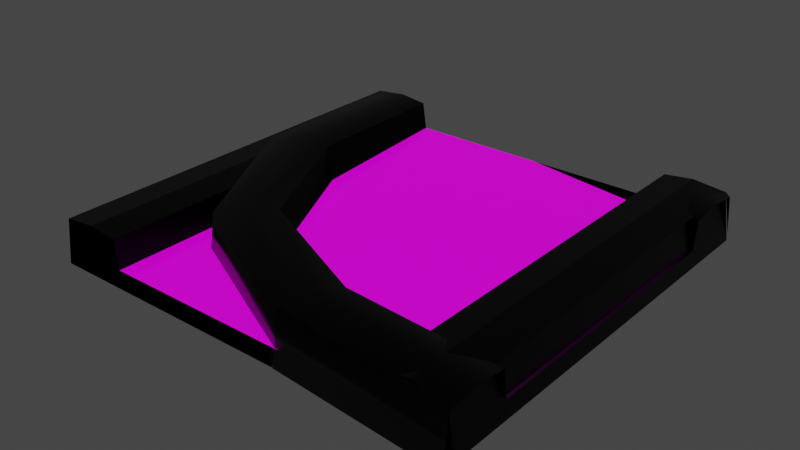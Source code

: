 # Source: ConveyorBelts.blend  (saved by Blender 2.91.10; exported with 4.5.12 LTS)
import bpy
from mathutils import Matrix  # noqa: F401  (used for matrix-valued properties, if any)

bpy.ops.wm.read_factory_settings(use_empty=True)
scene = bpy.context.scene
scene.name = 'Scene'

# ---- collections
col_collection = bpy.data.collections.new('Collection'); scene.collection.children.link(col_collection)

# ---- images (referenced by path relative to the original .blend; pixels are not part of the script)
import os
ASSET_DIR = os.environ.get("B2B_ASSET_DIR", "")  # directory of the original .blend (textures are referenced by path, not embedded)
HERE = os.path.dirname(os.path.abspath(__file__))  # packed textures are extracted next to this script under _unpacked/

def load_image(name, relpath, width, height, colorspace="sRGB"):
    """Load a texture the original file referenced (path relative to the .blend, or extracted next to this script)."""
    p = next((c for c in (os.path.join(HERE, relpath), os.path.join(ASSET_DIR, relpath)) if relpath and os.path.exists(c)), "")
    if p:
        img = bpy.data.images.load(p, check_existing=True)
        img.name = name
    else:  # same state as the original file: an image datablock whose file is absent (Cycles renders it pink)
        img = bpy.data.images.new(name, width, height)
        img.source = "FILE"
        img.filepath = "//" + (relpath or name)
    img.colorspace_settings.name = colorspace
    return img
img_spritesheet_nrm_png = load_image('spritesheet_nrm.png', 'spritesheet_nrm.png', 1024, 1024, 'sRGB')
img_spritesheet_col_png = load_image('spritesheet_col.png', 'spritesheet_col.png', 1024, 1024, 'sRGB')
img_spritesheet_mtl_png = load_image('spritesheet_mtl.png', 'spritesheet_mtl.png', 1024, 1024, 'sRGB')

# ---- materials (node trees are filled in below, after node groups)
mat_spritesheet_col = bpy.data.materials.new('spritesheet_col')
mat_spritesheet_col.use_transparent_shadow = False
mat_sides = bpy.data.materials.new('Sides')
mat_sides.alpha_threshold = 0.0
mat_sides.use_transparent_shadow = False
mat_sides.line_color = (0.0, 0.0, 0.0, 1.0)
mat_belt = bpy.data.materials.new('Belt')
mat_belt.alpha_threshold = 0.0
mat_belt.use_transparent_shadow = False
mat_belt.line_color = (0.0, 0.0, 0.0, 1.0)

# ---- material node trees
mat_spritesheet_col.use_nodes = True; mat_spritesheet_col.node_tree.nodes.clear()
_N = mat_spritesheet_col.node_tree.nodes; _L = mat_spritesheet_col.node_tree.links
n0 = _N.new('ShaderNodeOutputMaterial'); n0.name = 'Material Output'; n0.location = (400, 0)
n1 = _N.new('ShaderNodeNormalMap'); n1.name = 'Normal Map'; n1.location = (-498, -398)
n2 = _N.new('ShaderNodeTexImage'); n2.name = 'Image Texture.001'; n2.location = (-817, -398)
n2.image = img_spritesheet_nrm_png
n2.interpolation = 'Closest'
n3 = _N.new('ShaderNodeTexImage'); n3.name = 'Image Texture'; n3.location = (-817, 119)
n3.image = img_spritesheet_col_png
n3.interpolation = 'Closest'
n4 = _N.new('ShaderNodeBsdfPrincipled'); n4.name = 'Principled BSDF'; n4.location = (-279, 139)
n4.distribution = 'GGX'
n4.subsurface_method = 'BURLEY'
n4.inputs[3].default_value = 1.45
n4.inputs[27].default_value = (0.0, 0.0, 0.0, 1.0)
n4.inputs[28].default_value = 1.0
n5 = _N.new('ShaderNodeTexImage'); n5.name = 'Image Texture.002'; n5.location = (-1095, -159)
n5.image = img_spritesheet_mtl_png
n5.interpolation = 'Closest'
n6 = _N.new('ShaderNodeSeparateColor'); n6.name = 'Separate RGB'; n6.location = (-737, -139)
_L.new(n3.outputs[0], n4.inputs[0])
_L.new(n2.outputs[0], n1.inputs[1])
_L.new(n1.outputs[0], n4.inputs[5])
_L.new(n3.outputs[1], n4.inputs[4])
_L.new(n5.outputs[0], n6.inputs[0])
_L.new(n4.outputs[0], n0.inputs[0])
_L.new(n6.outputs[0], n4.inputs[1])
_L.new(n6.outputs[1], n4.inputs[2])
n0.is_active_output = True
mat_sides.use_nodes = True; mat_sides.node_tree.nodes.clear()
_N = mat_sides.node_tree.nodes; _L = mat_sides.node_tree.links
n0 = _N.new('ShaderNodeOutputMaterial'); n0.name = 'Material Output'; n0.location = (300, 300)
n1 = _N.new('ShaderNodeBsdfPrincipled'); n1.name = 'Principled BSDF'; n1.location = (10, 300)
n1.distribution = 'GGX'
n1.subsurface_method = 'BURLEY'
n1.inputs[0].default_value = (0.0, 0.0, 0.0, 1.0)
n1.inputs[1].default_value = 0.791
n1.inputs[2].default_value = 0.3627
n1.inputs[3].default_value = 1.45
n1.inputs[27].default_value = (0.0, 0.0, 0.0, 1.0)
n1.inputs[28].default_value = 1.0
_L.new(n1.outputs[0], n0.inputs[0])
n0.is_active_output = True
mat_belt.use_nodes = True; mat_belt.node_tree.nodes.clear()
_N = mat_belt.node_tree.nodes; _L = mat_belt.node_tree.links
n0 = _N.new('ShaderNodeOutputMaterial'); n0.name = 'Material Output'; n0.location = (330, 385)
n1 = _N.new('ShaderNodeBsdfPrincipled'); n1.name = 'Principled BSDF'; n1.location = (27, 359)
n1.distribution = 'GGX'
n1.subsurface_method = 'BURLEY'
n1.inputs[2].default_value = 0.2284
n1.inputs[3].default_value = 1.45
n1.inputs[27].default_value = (0.0, 0.0, 0.0, 1.0)
n1.inputs[28].default_value = 1.0
n2 = _N.new('ShaderNodeTexImage'); n2.name = 'Image Texture.001'; n2.location = (-915, -138)
n2.image = img_spritesheet_nrm_png
n3 = _N.new('ShaderNodeNormalMap'); n3.name = 'Normal Map'; n3.location = (-199, -193)
n3.inputs[0].default_value = 0.8
n4 = _N.new('ShaderNodeTexImage'); n4.name = 'Image Texture'; n4.location = (-598, 612)
n4.image = img_spritesheet_col_png
n5 = _N.new('ShaderNodeRGBCurve'); n5.name = 'RGB Curves'; n5.location = (-518, -131)
n5.mapping.update()
n6 = _N.new('ShaderNodeTexImage'); n6.name = 'Image Texture.002'; n6.location = (-1012, 318)
n6.image = img_spritesheet_mtl_png
n7 = _N.new('ShaderNodeRGBCurve'); n7.name = 'RGB Curves.001'; n7.location = (-724, 287)
n7.mapping.update()
_L.new(n1.outputs[0], n0.inputs[0])
_L.new(n4.outputs[0], n1.inputs[0])
_L.new(n2.outputs[0], n5.inputs[1])
_L.new(n5.outputs[0], n3.inputs[1])
_L.new(n3.outputs[0], n1.inputs[5])
_L.new(n6.outputs[0], n7.inputs[1])
n0.is_active_output = True

# ---- world
world_world = bpy.data.worlds.new('World'); scene.world = world_world
world_world.use_nodes = True; world_world.node_tree.nodes.clear()
_N = world_world.node_tree.nodes; _L = world_world.node_tree.links
n0 = _N.new('ShaderNodeOutputWorld'); n0.name = 'World Output'; n0.location = (300, 300)
n1 = _N.new('ShaderNodeBackground'); n1.name = 'Background'; n1.location = (10, 300)
n1.inputs[0].default_value = (0.05088, 0.05088, 0.05088, 1.0)
_L.new(n1.outputs[0], n0.inputs[0])
n0.is_active_output = True
world_world.color = (0.05088, 0.05088, 0.05088)
world_world.use_sun_shadow = False
world_world.sun_shadow_jitter_overblur = 0.0

# ---- meshes
me_cube_002 = bpy.data.meshes.new('Cube.002')
me_cube_002.from_pydata([(1.035, -2.035, 1.133), (1.035, -1.717, 0.0), (1.035, -1.737, 1.133), (1.035, -1.717, 0.4585), (1.035, -1.876, 1.216), (1.035, -2.07, 0.0), (1.035, -0.03489, 1.133), (1.035, -0.3331, 1.133), (1.035, -0.3525, 0.4585), (1.035, -0.1937, 1.216), (1.035, -1.035, 0.4585), (1.035, -4.768e-07, 0.1333), (-1.0, -2.384e-07, 1.133), (-0.6823, 0.0, 0.0), (-0.7017, -2.384e-07, 1.133), (-0.6823, -2.384e-07, 0.4585), (-0.8412, -2.384e-07, 1.216), (-1.035, -2.384e-07, 0.0), (1.0, -2.384e-07, 1.133), (0.7017, -2.384e-07, 1.133), (0.6823, -2.384e-07, 0.4585), (0.8412, -2.384e-07, 1.216), (2.384e-07, -2.384e-07, 0.4585), (1.035, -2.384e-07, 0.1333), (1.035, -2.384e-07, 0.1333), (1.0, -2.384e-07, 1.133), (1.035, -0.03489, 1.133), (1.017, -0.01744, 1.133), (0.9854, -0.1817, 1.216), (0.8635, -0.06968, 1.216), (0.9385, -0.2858, 1.133), (0.7633, -0.1166, 1.133), (0.9307, -0.2991, 0.4585), (0.7507, -0.125, 0.4585), (0.5257, -1.035, 0.4468), (0.02431, -0.5332, 0.4468), (0.3153, -1.698, 0.4398), (-0.6136, -0.8012, 0.4343), (0.3075, -1.715, 1.282), (-0.6309, -0.8104, 1.33), (0.2647, -1.837, 1.385), (-0.7617, -0.8559, 1.441), (0.2169, -1.977, 1.283), (-0.9109, -0.9063, 1.331), (0.2089, -2.009, 0.03288), (-0.9448, -0.9135, -2.98e-08), (0.3153, -1.698, 0.0), (-0.6136, -0.8012, 0.0), (-0.321, -1.408, -1.192e-07), (-0.5514, -1.639, 0.01797), (-0.5286, -1.616, 1.305), (-0.4249, -1.512, 1.411), (-0.3337, -1.421, 1.303), (-0.321, -1.408, 0.4368), (0.2039, -0.8583, 0.4457), (0.8316, -0.22, 0.4585), (0.8422, -0.2091, 1.133), (0.9245, -0.1257, 1.216), (1.035, -1.035, 0.0), (2.384e-07, -2.384e-07, 0.0), (0.5257, -1.035, 0.0), (0.02431, -0.5332, 0.0), (0.2041, -0.8581, -1.192e-07), (1.035, -0.3525, 0.0), (0.6823, -2.384e-07, 0.0), (0.8933, -0.2799, 0.0), (0.7699, -0.1601, 0.0), (0.8316, -0.22, -1.192e-07)], [], [(11, 24, 27, 26, 6), (6, 26, 28, 9), (9, 28, 30, 7), (7, 30, 32, 8), (8, 32, 34, 10), (3, 10, 34, 36), (38, 40, 4, 2), (14, 16, 41, 39), (16, 12, 43, 41), (12, 17, 45, 43), (17, 13, 47, 45), (44, 46, 1, 5), (42, 44, 5, 0), (40, 42, 0, 4), (36, 38, 2, 3), (15, 14, 39, 37), (37, 35, 22, 15), (33, 20, 22, 35), (31, 19, 20, 33), (29, 21, 19, 31), (25, 18, 21, 29), (48, 49, 45, 47), (49, 50, 43, 45), (50, 51, 41, 43), (51, 52, 39, 41), (52, 53, 37, 39), (54, 53, 36, 34), (55, 54, 34, 32), (56, 55, 32, 30), (57, 56, 30, 28), (27, 57, 28, 26), (24, 23, 18, 25, 27), (25, 29, 57, 27), (29, 31, 56, 57), (31, 33, 55, 56), (33, 35, 54, 55), (35, 37, 53, 54), (38, 36, 53, 52), (40, 38, 52, 51), (42, 40, 51, 50), (44, 42, 50, 49), (46, 44, 49, 48), (46, 48, 62, 60), (48, 47, 61, 62), (1, 46, 60, 58), (47, 13, 59, 61), (61, 59, 64, 66), (60, 62, 67, 65), (62, 61, 66, 67), (58, 60, 65, 63)])
me_cube_002.polygons.foreach_set('use_smooth', [0, 1, 1, 1, 1, 1, 1, 1, 1, 1, 1, 1, 1, 1, 1, 1, 1, 1, 1, 1, 1, 1, 1, 1, 1, 1, 1, 1, 1, 1, 1, 0, 1, 1, 1, 1, 1, 1, 1, 1, 1, 1, 1, 1, 1, 1, 1, 1, 1, 1])
me_cube_002.polygons.foreach_set('material_index', [1, 1, 1, 1, 0, 0, 1, 1, 1, 1, 1, 1, 1, 1, 1, 1, 0, 0, 1, 1, 1, 1, 1, 1, 1, 1, 0, 0, 1, 1, 1, 1, 1, 1, 1, 0, 0, 1, 1, 1, 1, 1, 1, 1, 1, 1, 1, 1, 1, 1])
_uv = me_cube_002.uv_layers.new(name='UVMap')
_uv.uv.foreach_set('vector', [0.5, 1.0, 0.5, 1.0, 0.7279, 0.7611, 0.875, 0.75, 0.875, 0.75, 0.875, 0.75, 0.875, 0.75, 0.8317, 0.7083, 0.875, 0.7083, 0.875, 0.7083, 0.8317, 0.7083, 0.8183, 0.6667, 0.875, 0.6667, 0.875, 0.6667, 0.8183, 0.6667, 0.8164, 0.6667, 0.875, 0.6667, 0.375, 0.9062, 0.375, 0.9336, 0.3281, 0.9434, 0.3281, 0.9062, 0.2812, 0.9062, 0.3281, 0.9062, 0.3281, 0.9434, 0.2812, 0.9336, 0.8005, 0.6667, 0.8001, 0.7083, 0.875, 0.7083, 0.875, 0.6667, 0.625, 0.6667, 0.625, 0.7083, 0.6999, 0.7083, 0.6995, 0.6667, 0.625, 0.7083, 0.625, 0.75, 0.7003, 0.75, 0.6999, 0.7083, 0.625, 0.75, 0.5, 0.75, 0.5, 0.8254, 0.625, 0.8253, 0.5, 0.75, 0.375, 0.75, 0.375, 0.8254, 0.5, 0.8254, 0.5, 0.9246, 0.375, 0.9246, 0.375, 1.0, 0.5, 1.0, 0.625, 0.9247, 0.5, 0.9246, 0.5, 1.0, 0.625, 1.0, 0.8001, 0.7083, 0.7997, 0.75, 0.875, 0.75, 0.875, 0.7083, 0.8006, 0.6667, 0.8005, 0.6667, 0.875, 0.6667, 0.875, 0.6667, 0.625, 0.6667, 0.625, 0.6667, 0.6995, 0.6667, 0.6994, 0.6667, 0.2812, 0.9785, 0.3281, 0.9902, 0.3281, 1.0, 0.2812, 1.0, 0.375, 0.9688, 0.375, 1.0, 0.3281, 1.0, 0.3281, 0.9902, 0.6887, 0.6667, 0.625, 0.6667, 0.625, 0.6667, 0.6905, 0.6667, 0.6797, 0.7083, 0.625, 0.7083, 0.625, 0.6667, 0.6887, 0.6667, 0.625, 0.75, 0.625, 0.75, 0.625, 0.7083, 0.6797, 0.7083, 0.375, 0.875, 0.5, 0.875, 0.5, 0.8254, 0.375, 0.8254, 0.5, 0.875, 0.625, 0.875, 0.625, 0.8253, 0.5, 0.8254, 0.75, 0.75, 0.75, 0.7083, 0.6999, 0.7083, 0.7003, 0.75, 0.75, 0.7083, 0.75, 0.6667, 0.6995, 0.6667, 0.6999, 0.7083, 0.75, 0.6667, 0.75, 0.6667, 0.6994, 0.6667, 0.6995, 0.6667, 0.3281, 0.9648, 0.2812, 0.9609, 0.2812, 0.9336, 0.3281, 0.9434, 0.375, 0.9473, 0.3281, 0.9648, 0.3281, 0.9434, 0.375, 0.9336, 0.7522, 0.6667, 0.7521, 0.6667, 0.8164, 0.6667, 0.8183, 0.6667, 0.7557, 0.7083, 0.7522, 0.6667, 0.8183, 0.6667, 0.8317, 0.7083, 0.75, 0.75, 0.7557, 0.7083, 0.8317, 0.7083, 0.875, 0.75, 0.5, 0.875, 0.5, 0.875, 0.625, 0.75, 0.625, 0.75, 0.7279, 0.7611, 0.625, 0.75, 0.6797, 0.7083, 0.7557, 0.7083, 0.75, 0.75, 0.6797, 0.7083, 0.6887, 0.6667, 0.7522, 0.6667, 0.7557, 0.7083, 0.6887, 0.6667, 0.6905, 0.6667, 0.7521, 0.6667, 0.7522, 0.6667, 0.375, 0.9688, 0.3281, 0.9902, 0.3281, 0.9648, 0.375, 0.9473, 0.3281, 0.9902, 0.2812, 0.9785, 0.2812, 0.9609, 0.3281, 0.9648, 0.8005, 0.6667, 0.8006, 0.6667, 0.75, 0.6667, 0.75, 0.6667, 0.8001, 0.7083, 0.8005, 0.6667, 0.75, 0.6667, 0.75, 0.7083, 0.7997, 0.75, 0.8001, 0.7083, 0.75, 0.7083, 0.75, 0.75, 0.5, 0.9246, 0.625, 0.9247, 0.625, 0.875, 0.5, 0.875, 0.375, 0.9246, 0.5, 0.9246, 0.5, 0.875, 0.375, 0.875, 0.375, 0.9246, 0.375, 0.875, 0.375, 0.875, 0.375, 0.9246, 0.375, 0.875, 0.375, 0.8254, 0.375, 0.8254, 0.375, 0.875, 0.375, 1.0, 0.375, 0.9246, 0.375, 0.9246, 0.375, 1.0, 0.375, 0.8254, 0.375, 0.75, 0.375, 0.75, 0.375, 0.8254, 0.375, 0.8254, 0.375, 0.75, 0.375, 0.75, 0.375, 0.8254, 0.375, 0.9246, 0.375, 0.875, 0.375, 0.875, 0.375, 0.9246, 0.375, 0.875, 0.375, 0.8254, 0.375, 0.8254, 0.375, 0.875, 0.375, 1.0, 0.375, 0.9246, 0.375, 0.9246, 0.375, 1.0])
me_cube_002.materials.append(mat_spritesheet_col)
me_cube_002.materials.append(mat_sides)
me_cube_002.use_remesh_preserve_volume = False
me_cube_002.use_remesh_preserve_attributes = False
me_cube_002.use_mirror_vertex_groups = False
me_cube_002.update()
me_cube_003 = bpy.data.meshes.new('Cube.003')
me_cube_003.from_pydata([(-1.0, -2.0, 1.133), (-0.6823, -2.0, 0.0), (-0.7017, -2.0, 1.133), (-0.6823, -2.0, 0.4585), (-0.8412, -2.0, 1.216), (-1.035, -2.0, 0.0), (1.0, -2.0, 1.133), (0.7017, -2.0, 1.133), (0.6823, -2.0, 0.4585), (0.8412, -2.0, 1.216), (0.0, -2.0, 0.4585), (0.0, -2.0, 0.0), (0.6823, -2.0, 0.0), (-1.0, -1.0, 1.133), (-0.6823, -1.0, 0.0), (-0.7017, -1.0, 1.133), (-0.6823, -1.0, 0.4585), (-0.8412, -1.0, 1.216), (-1.035, -1.0, 0.0), (1.0, -1.0, 1.133), (0.7017, -1.0, 1.133), (0.6823, -1.0, 0.4585), (0.8412, -1.0, 1.216), (0.0, -1.0, 0.4585), (0.0, -1.0, 0.0), (0.6823, -1.0, 0.0), (-1.0, -4.768e-07, 1.133), (-0.6823, 0.0, 0.0), (-0.7017, -4.768e-07, 1.133), (-0.6823, -4.768e-07, 0.4585), (-0.8412, -4.768e-07, 1.216), (-1.035, -4.768e-07, 0.0), (1.0, -4.768e-07, 1.133), (0.7017, -4.768e-07, 1.133), (0.6823, -4.768e-07, 0.4585), (0.8412, -4.768e-07, 1.216), (0.0, -4.768e-07, 0.4585), (0.0, -4.768e-07, 0.0), (0.6823, -4.768e-07, 0.0), (1.035, -2.0, 0.0), (1.035, -1.0, 0.0), (1.035, -9.537e-07, 0.0)], [], [(4, 2, 15, 17), (8, 7, 20, 21), (9, 6, 19, 22), (3, 10, 23, 16), (12, 11, 24, 25), (1, 5, 18, 14), (7, 9, 22, 20), (2, 3, 16, 15), (11, 1, 14, 24), (0, 4, 17, 13), (10, 8, 21, 23), (5, 0, 13, 18), (18, 13, 26, 31), (17, 15, 28, 30), (21, 20, 33, 34), (22, 19, 32, 35), (16, 23, 36, 29), (24, 14, 27, 37), (14, 18, 31, 27), (20, 22, 35, 33), (15, 16, 29, 28), (25, 24, 37, 38), (13, 17, 30, 26), (23, 21, 34, 36), (32, 19, 40, 41), (19, 6, 39, 40), (25, 38, 41, 40, 39, 12)])
me_cube_003.polygons.foreach_set('material_index', [1, 1, 1, 0, 1, 1, 1, 1, 1, 1, 0, 1, 1, 1, 1, 1, 0, 1, 1, 1, 1, 1, 1, 0, 1, 1, 1])
_uv = me_cube_003.uv_layers.new(name='UVMap')
_uv.uv.foreach_set('vector', [0.625, 0.7083, 0.625, 0.6667, 0.625, 0.6667, 0.625, 0.7083, 0.625, 0.6667, 0.625, 0.6667, 0.625, 0.6667, 0.625, 0.6667, 0.625, 0.7083, 0.625, 0.75, 0.625, 0.75, 0.625, 0.7083, 0.2812, 0.9062, 0.3281, 0.9062, 0.3281, 0.9531, 0.2812, 0.9531, 0.375, 0.75, 0.375, 0.75, 0.375, 0.75, 0.375, 0.75, 0.375, 0.75, 0.5, 0.75, 0.5, 0.75, 0.375, 0.75, 0.625, 0.6667, 0.625, 0.7083, 0.625, 0.7083, 0.625, 0.6667, 0.625, 0.6667, 0.625, 0.6667, 0.625, 0.6667, 0.625, 0.6667, 0.375, 0.75, 0.375, 0.75, 0.375, 0.75, 0.375, 0.75, 0.625, 0.75, 0.625, 0.7083, 0.625, 0.7083, 0.625, 0.75, 0.3281, 0.9062, 0.375, 0.9062, 0.375, 0.9531, 0.3281, 0.9531, 0.5, 0.75, 0.625, 0.75, 0.625, 0.75, 0.5, 0.75, 0.5, 0.75, 0.625, 0.75, 0.625, 0.75, 0.5, 0.75, 0.625, 0.7083, 0.625, 0.6667, 0.625, 0.6667, 0.625, 0.7083, 0.625, 0.6667, 0.625, 0.6667, 0.625, 0.6667, 0.625, 0.6667, 0.625, 0.7083, 0.625, 0.75, 0.625, 0.75, 0.625, 0.7083, 0.2812, 0.9531, 0.3281, 0.9531, 0.3281, 1.0, 0.2812, 1.0, 0.375, 0.75, 0.375, 0.75, 0.375, 0.75, 0.375, 0.75, 0.375, 0.75, 0.5, 0.75, 0.5, 0.75, 0.375, 0.75, 0.625, 0.6667, 0.625, 0.7083, 0.625, 0.7083, 0.625, 0.6667, 0.625, 0.6667, 0.625, 0.6667, 0.625, 0.6667, 0.625, 0.6667, 0.375, 0.75, 0.375, 0.75, 0.375, 0.75, 0.375, 0.75, 0.625, 0.75, 0.625, 0.7083, 0.625, 0.7083, 0.625, 0.75, 0.3281, 0.9531, 0.375, 0.9531, 0.375, 1.0, 0.3281, 1.0, 0.625, 0.75, 0.625, 0.75, 0.625, 0.75, 0.625, 0.75, 0.625, 0.75, 0.625, 0.75, 0.625, 0.75, 0.625, 0.75, 0.375, 0.75, 0.375, 0.75, 0.625, 0.75, 0.625, 0.75, 0.625, 0.75, 0.375, 0.75])
me_cube_003.materials.append(mat_belt)
me_cube_003.materials.append(mat_sides)
me_cube_003.use_remesh_preserve_volume = False
me_cube_003.use_remesh_preserve_attributes = False
me_cube_003.use_mirror_vertex_groups = False
me_cube_003.update()

# ---- objects
ob_conveyor_turn = bpy.data.objects.new('conveyor_turn', me_cube_002)
ob_conveyor_straight = bpy.data.objects.new('conveyor_straight', me_cube_003)

# ---- transforms, parenting, visibility, modifiers, constraints
ob_conveyor_turn.location = (0.0, 0.0, 0.0)
ob_conveyor_turn.scale = (1.0, 1.0, 0.2)
ob_conveyor_turn.lock_rotations_4d = False
ob_conveyor_turn.empty_display_type = 'ARROWS'
ob_conveyor_turn.lineart.crease_threshold = 0.0
ob_conveyor_straight.location = (0.0, 0.0, 0.0)
ob_conveyor_straight.scale = (1.0, 1.0, 0.2)
ob_conveyor_straight.lock_rotations_4d = False
ob_conveyor_straight.empty_display_type = 'ARROWS'
ob_conveyor_straight.lineart.crease_threshold = 0.0

# ---- collection membership
col_collection.objects.link(ob_conveyor_turn)
col_collection.objects.link(ob_conveyor_straight)

# ---- scene / render settings (as saved in the file)
scene.frame_start = 1; scene.frame_end = 250; scene.frame_set(1)
scene.render.engine = 'BLENDER_EEVEE_NEXT'
scene.cycles.use_denoising = False
scene.cycles.samples = 128
scene.cycles.sampling_pattern = 'TABULATED_SOBOL'
scene.cycles.use_adaptive_sampling = False
scene.cycles.use_light_tree = False
scene.view_settings.view_transform = 'Filmic'
bpy.context.view_layer.update()

# ---- added for rendering (the .blend has no active camera and no usable light): camera, sun
cam_auto = bpy.data.cameras.new('AutoCamera')
cam_auto.lens = 50.0
cam_auto.sensor_width = 36.0
cam_auto.clip_end = 1000.0
ob_auto_camera = bpy.data.objects.new('AutoCamera', cam_auto)
scene.collection.objects.link(ob_auto_camera)
ob_auto_camera.location = (2.72131, -4.30046, 2.3211)
ob_auto_camera.rotation_euler = (1.09748, -7.21219e-08, 0.694738)
scene.camera = ob_auto_camera
light_auto_sun = bpy.data.lights.new('AutoSun', 'SUN')
light_auto_sun.energy = 3.0
light_auto_sun.angle = 0.0523599
ob_auto_sun = bpy.data.objects.new('AutoSun', light_auto_sun)
scene.collection.objects.link(ob_auto_sun)
ob_auto_sun.rotation_euler = (0.872665, 0.174533, 0.523599)
bpy.context.view_layer.update()
